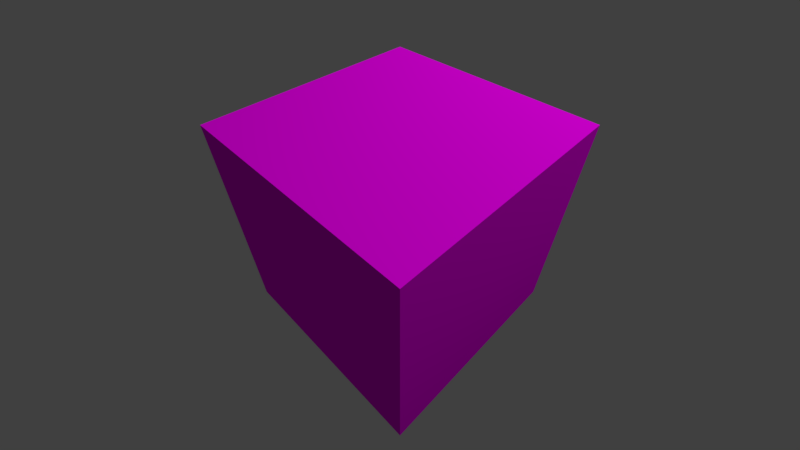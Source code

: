 # Source: material_video.blend  (saved by Blender 2.93.20; exported with 4.5.12 LTS)
import bpy
from mathutils import Matrix  # noqa: F401  (used for matrix-valued properties, if any)

bpy.ops.wm.read_factory_settings(use_empty=True)
scene = bpy.context.scene
scene.name = 'Scene'

# ---- collections
col_collection_1 = bpy.data.collections.new('Collection 1'); scene.collection.children.link(col_collection_1)

# ---- images (referenced by path relative to the original .blend; pixels are not part of the script)
import os
ASSET_DIR = os.environ.get("B2B_ASSET_DIR", "")  # directory of the original .blend (textures are referenced by path, not embedded)
HERE = os.path.dirname(os.path.abspath(__file__))  # packed textures are extracted next to this script under _unpacked/

def load_image(name, relpath, width, height, colorspace="sRGB"):
    """Load a texture the original file referenced (path relative to the .blend, or extracted next to this script)."""
    p = next((c for c in (os.path.join(HERE, relpath), os.path.join(ASSET_DIR, relpath)) if relpath and os.path.exists(c)), "")
    if p:
        img = bpy.data.images.load(p, check_existing=True)
        img.name = name
    else:  # same state as the original file: an image datablock whose file is absent (Cycles renders it pink)
        img = bpy.data.images.new(name, width, height)
        img.source = "FILE"
        img.filepath = "//" + (relpath or name)
    img.colorspace_settings.name = colorspace
    return img
img_video_mp4 = load_image('video.mp4', '', 1024, 1024, 'sRGB')

# ---- materials (node trees are filled in below, after node groups)
mat_material = bpy.data.materials.new('Material')
mat_material.alpha_threshold = 0.0
mat_material.use_transparent_shadow = False
mat_material.roughness = 0.5
mat_material.line_color = (0.0, 0.0, 0.0, 1.0)

# ---- material node trees
mat_material.use_nodes = True; mat_material.node_tree.nodes.clear()
_N = mat_material.node_tree.nodes; _L = mat_material.node_tree.links
n0 = _N.new('ShaderNodeOutputMaterial'); n0.name = 'Material Output'; n0.location = (300, 300)
n1 = _N.new('ShaderNodeBsdfDiffuse'); n1.name = 'Diffuse BSDF'; n1.location = (130, 301)
n2 = _N.new('ShaderNodeTexImage'); n2.name = 'Image Texture'; n2.location = (-83, 333)
n2.width = 182
n2.image = img_video_mp4
_L.new(n1.outputs[0], n0.inputs[0])
_L.new(n2.outputs[0], n1.inputs[0])
n0.is_active_output = True

# ---- world
world_world = bpy.data.worlds.new('World'); scene.world = world_world
world_world.use_nodes = True; world_world.node_tree.nodes.clear()
_N = world_world.node_tree.nodes; _L = world_world.node_tree.links
n0 = _N.new('ShaderNodeOutputWorld'); n0.name = 'World Output'; n0.location = (300, 300)
n1 = _N.new('ShaderNodeBackground'); n1.name = 'Background'; n1.location = (10, 300)
n1.inputs[0].default_value = (0.05088, 0.05088, 0.05088, 1.0)
_L.new(n1.outputs[0], n0.inputs[0])
n0.is_active_output = True
world_world.color = (0.05088, 0.05088, 0.05088)
world_world.use_sun_shadow = False
world_world.sun_shadow_jitter_overblur = 0.0
world_world.cycles.sampling_method = 'MANUAL'

# ---- cameras
cam_camera = bpy.data.cameras.new('Camera')
cam_camera.clip_end = 200.0
cam_camera.lens = 16.0
cam_camera.sensor_width = 32.0
cam_camera.sensor_height = 18.0
cam_camera.ortho_scale = 7.314
cam_camera.dof.focus_distance = 0.0
cam_camera.dof.aperture_fstop = 128.0

# ---- lights
light_lamp = bpy.data.lights.new('Lamp', 'POINT')
light_lamp.transmission_factor = 0.0
light_lamp.cutoff_distance = 30.0
light_lamp.energy = 2000.0
light_lamp.shadow_buffer_clip_start = 1.001
light_lamp.shadow_soft_size = 0.1
light_lamp.shadow_maximum_resolution = 0.006
light_lamp.use_absolute_resolution = True

# ---- meshes
me_cube = bpy.data.meshes.new('Cube')
me_cube.from_pydata([(-1.0, -1.0, -1.0), (-1.0, -1.0, 1.0), (-1.0, 1.0, -1.0), (-1.0, 1.0, 1.0), (1.0, -1.0, -1.0), (1.0, -1.0, 1.0), (1.0, 1.0, -1.0), (1.0, 1.0, 1.0)], [], [(0, 1, 3, 2), (2, 3, 7, 6), (6, 7, 5, 4), (4, 5, 1, 0), (2, 6, 4, 0), (7, 3, 1, 5)])
_uv = me_cube.uv_layers.new(name='UVMap')
_uv.uv.foreach_set('vector', [0.0, 0.0, 1.0, 0.0, 1.0, 1.0, 0.0, 1.0, 0.0, 0.0, 1.0, 0.0, 1.0, 1.0, 0.0, 1.0, 0.0, 0.0, 1.0, 0.0, 1.0, 1.0, 0.0, 1.0, 0.0, 0.0, 1.0, 0.0, 1.0, 1.0, 0.0, 1.0, 0.0, 0.0, 1.0, 0.0, 1.0, 1.0, 0.0, 1.0, 0.0, 0.0, 1.0, 0.0, 1.0, 1.0, 0.0, 1.0])
me_cube.materials.append(mat_material)
me_cube.use_remesh_preserve_volume = False
me_cube.use_remesh_preserve_attributes = False
me_cube.use_mirror_vertex_groups = False
me_cube.update()

# ---- objects
ob_cube = bpy.data.objects.new('Cube', me_cube)
ob_lamp = bpy.data.objects.new('Lamp', light_lamp)
ob_camera = bpy.data.objects.new('Camera', cam_camera)

# ---- transforms, parenting, visibility, modifiers, constraints
ob_cube.location = (0.0, 0.0, 0.0)
ob_cube.rotation_euler = (0.0, 0.0, 0.7854)
ob_cube.lineart.crease_threshold = 0.0
ob_lamp.location = (5.895, 2.032, 8.838)
ob_lamp.rotation_euler = (0.6503, 0.05522, 1.866)
ob_lamp.lock_rotations_4d = False
ob_lamp.empty_display_type = 'ARROWS'
ob_lamp.color = (0.0, 0.0, 0.0, 0.0)
ob_lamp.lineart.crease_threshold = 0.0
ob_camera.location = (0.0, -2.5, 2.5)
ob_camera.rotation_euler = (0.7854, 0.0, 0.0)
ob_camera.lock_rotations_4d = False
ob_camera.empty_display_type = 'ARROWS'
ob_camera.color = (0.0, 0.0, 0.0, 0.0)
ob_camera.display_type = 'WIRE'
ob_camera.lineart.crease_threshold = 0.0

# ---- collection membership
col_collection_1.objects.link(ob_cube)
col_collection_1.objects.link(ob_lamp)
col_collection_1.objects.link(ob_camera)

# ---- scene / render settings (as saved in the file)
scene.camera = ob_camera
scene.frame_start = 1; scene.frame_end = 250; scene.frame_set(1)
scene.render.engine = 'BLENDER_EEVEE_NEXT'
scene.render.resolution_percentage = 50
scene.render.fps = 60
scene.render.dither_intensity = 0.0
scene.render.motion_blur_shutter = 1.0
scene.cycles.use_denoising = False
scene.cycles.samples = 128
scene.cycles.sampling_pattern = 'TABULATED_SOBOL'
scene.cycles.light_sampling_threshold = 0.0
scene.cycles.use_adaptive_sampling = False
scene.cycles.use_light_tree = False
scene.cycles.blur_glossy = 0.0
scene.cycles.sample_clamp_indirect = 0.0
scene.view_settings.view_transform = 'Standard'
bpy.context.view_layer.update()
